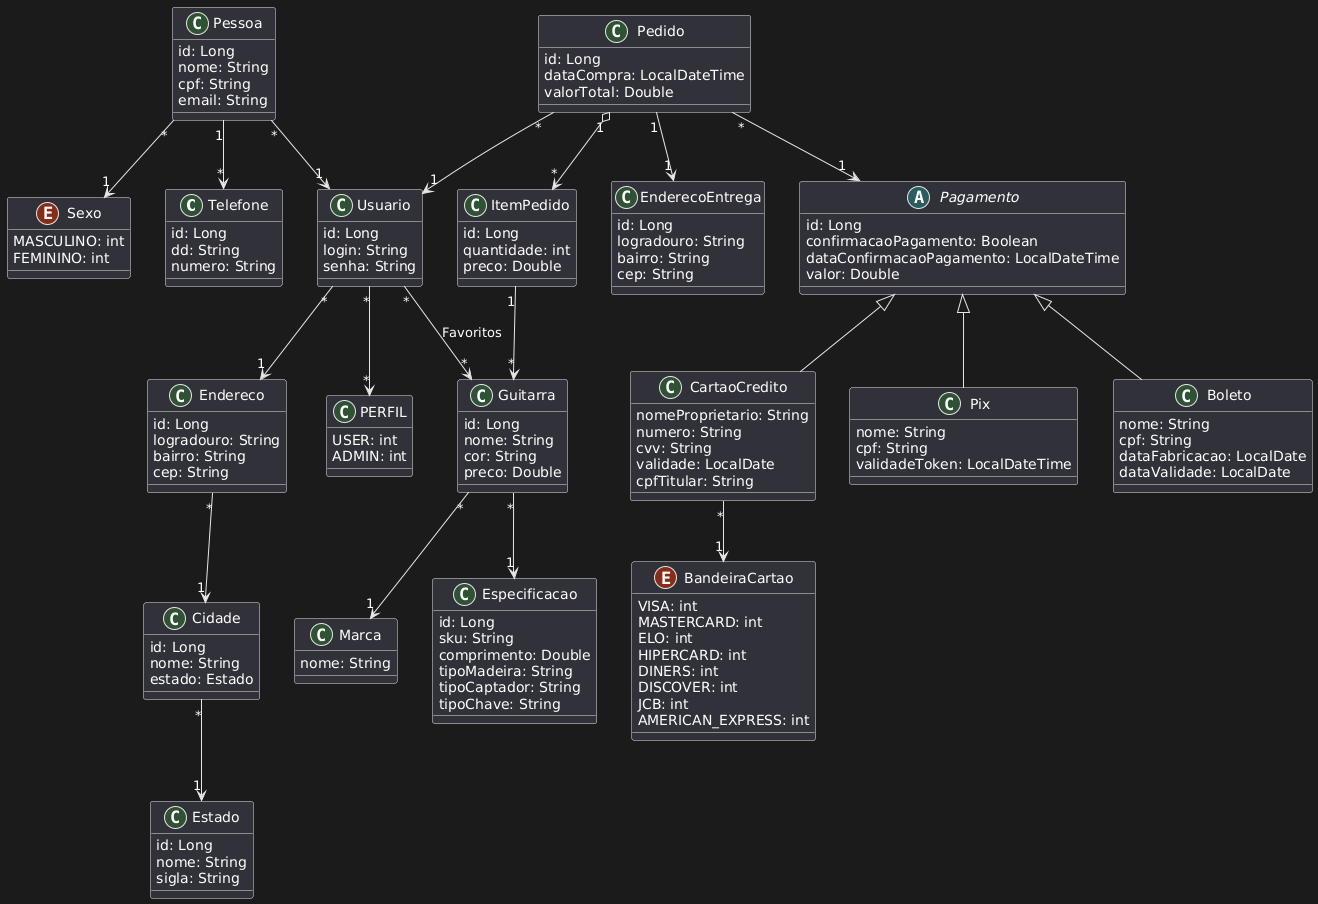

The diagram above was rendered by PlantUML. Its source (embedded in the PNG):
@startuml
class Telefone {
    id: Long
    dd: String
    numero: String
}

class Guitarra {
    id: Long
    nome: String
    cor: String
    preco: Double
}

class Marca {
    nome: String
}

class Especificacao {
    id: Long
    sku: String
    comprimento: Double
    tipoMadeira: String
    tipoCaptador: String
    tipoChave: String
}

class Usuario {
    id: Long
    login: String
    senha: String
}

class Pessoa {
    id: Long
    nome: String
    cpf: String
    email: String
}


enum Sexo {
    MASCULINO: int
    FEMININO: int
}

class Endereco {
    id: Long
    logradouro: String
    bairro: String
    cep: String
}

class EnderecoEntrega {
    id: Long
    logradouro: String
    bairro: String
    cep: String
}

class Cidade {
    id: Long
    nome: String
    estado: Estado
}

class Estado {
    id: Long
    nome: String
    sigla: String
}

class Pedido {
    id: Long
    dataCompra: LocalDateTime
    valorTotal: Double
}

class ItemPedido {
    id: Long
    quantidade: int
    preco: Double
}

abstract class Pagamento {
    id: Long
    confirmacaoPagamento: Boolean
    dataConfirmacaoPagamento: LocalDateTime
    valor: Double
}

class CartaoCredito {
    nomeProprietario: String
    numero: String
    cvv: String
    validade: LocalDate
    cpfTitular: String
}

enum BandeiraCartao {
    VISA: int
    MASTERCARD: int
    ELO: int
    HIPERCARD: int
    DINERS: int
    DISCOVER: int
    JCB: int
    AMERICAN_EXPRESS: int
}

class Pix {
    nome: String
    cpf: String
    validadeToken: LocalDateTime
}

class Boleto {
    nome: String
    cpf: String
    dataFabricacao: LocalDate
    dataValidade: LocalDate
}

class PERFIL {
    USER: int
    ADMIN: int
}
Pedido "*" --> "1" Usuario
Pedido "*" --> "1" Pagamento
Pedido "1" --> "1" EnderecoEntrega
Pedido "1" o--> "*" ItemPedido
ItemPedido "1" --> "*" Guitarra
Usuario "*" --> "1" Endereco
Usuario "*" --> "*" Guitarra : Favoritos
Usuario "*" --> "*" PERFIL
Guitarra "*" --> "1" Especificacao
Guitarra "*" --> "1" Marca
Pessoa "1" --> "*" Telefone
Pessoa "*" --> "1" Usuario
Pessoa "*" --> "1" Sexo

CartaoCredito "*" --> "1" BandeiraCartao
Pagamento <|-- CartaoCredito
Pagamento <|-- Pix
Pagamento <|-- Boleto
Endereco "*" --> "1" Cidade
Cidade "*" --> "1" Estado
@enduml